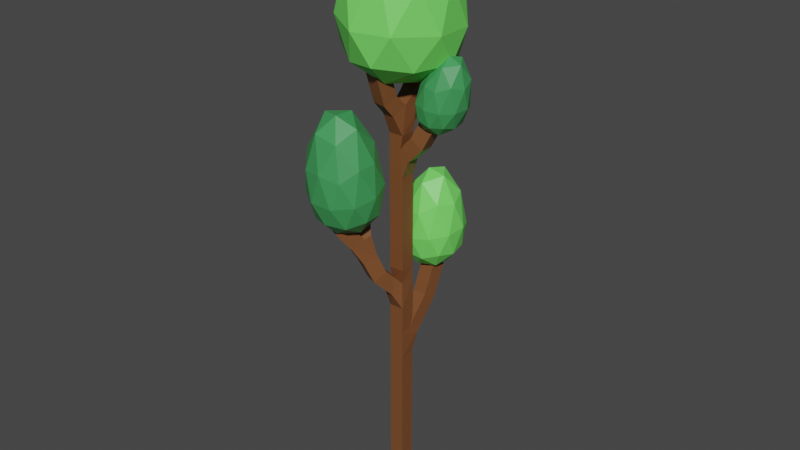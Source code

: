 # Source: TolBoi3.blend  (saved by Blender 2.91.10; exported with 4.5.12 LTS)
import bpy
from mathutils import Matrix  # noqa: F401  (used for matrix-valued properties, if any)

bpy.ops.wm.read_factory_settings(use_empty=True)
scene = bpy.context.scene
scene.name = 'Scene'

# ---- collections
col_collection = bpy.data.collections.new('Collection'); scene.collection.children.link(col_collection)

# ---- materials (node trees are filled in below, after node groups)
mat_material_003 = bpy.data.materials.new('Material.003')
mat_material_003.use_transparent_shadow = False
mat_material_001 = bpy.data.materials.new('Material.001')
mat_material_001.use_transparent_shadow = False
mat_material_002 = bpy.data.materials.new('Material.002')
mat_material_002.use_transparent_shadow = False

# ---- material node trees
mat_material_003.use_nodes = True; mat_material_003.node_tree.nodes.clear()
_N = mat_material_003.node_tree.nodes; _L = mat_material_003.node_tree.links
n0 = _N.new('ShaderNodeBsdfPrincipled'); n0.name = 'Principled BSDF'; n0.location = (10, 300)
n0.distribution = 'GGX'
n0.subsurface_method = 'BURLEY'
n0.inputs[0].default_value = (0.1917, 0.07093, 0.02366, 1.0)
n0.inputs[3].default_value = 1.45
n0.inputs[27].default_value = (0.0, 0.0, 0.0, 1.0)
n0.inputs[28].default_value = 1.0
n1 = _N.new('ShaderNodeOutputMaterial'); n1.name = 'Material Output'; n1.location = (300, 300)
_L.new(n0.outputs[0], n1.inputs[0])
n1.is_active_output = True
mat_material_001.use_nodes = True; mat_material_001.node_tree.nodes.clear()
_N = mat_material_001.node_tree.nodes; _L = mat_material_001.node_tree.links
n0 = _N.new('ShaderNodeBsdfPrincipled'); n0.name = 'Principled BSDF'; n0.location = (10, 300)
n0.distribution = 'GGX'
n0.subsurface_method = 'BURLEY'
n0.inputs[0].default_value = (0.1754, 0.8, 0.1248, 1.0)
n0.inputs[3].default_value = 1.45
n0.inputs[27].default_value = (0.0, 0.0, 0.0, 1.0)
n0.inputs[28].default_value = 1.0
n1 = _N.new('ShaderNodeOutputMaterial'); n1.name = 'Material Output'; n1.location = (300, 300)
_L.new(n0.outputs[0], n1.inputs[0])
n1.is_active_output = True
mat_material_002.use_nodes = True; mat_material_002.node_tree.nodes.clear()
_N = mat_material_002.node_tree.nodes; _L = mat_material_002.node_tree.links
n0 = _N.new('ShaderNodeBsdfPrincipled'); n0.name = 'Principled BSDF'; n0.location = (10, 300)
n0.distribution = 'GGX'
n0.subsurface_method = 'BURLEY'
n0.inputs[0].default_value = (0.04984, 0.3097, 0.09101, 1.0)
n0.inputs[3].default_value = 1.45
n0.inputs[27].default_value = (0.0, 0.0, 0.0, 1.0)
n0.inputs[28].default_value = 1.0
n1 = _N.new('ShaderNodeOutputMaterial'); n1.name = 'Material Output'; n1.location = (300, 300)
_L.new(n0.outputs[0], n1.inputs[0])
n1.is_active_output = True

# ---- world
world_world = bpy.data.worlds.new('World'); scene.world = world_world
world_world.use_nodes = True; world_world.node_tree.nodes.clear()
_N = world_world.node_tree.nodes; _L = world_world.node_tree.links
n0 = _N.new('ShaderNodeOutputWorld'); n0.name = 'World Output'; n0.location = (300, 300)
n1 = _N.new('ShaderNodeBackground'); n1.name = 'Background'; n1.location = (10, 300)
n1.inputs[0].default_value = (0.05088, 0.05088, 0.05088, 1.0)
_L.new(n1.outputs[0], n0.inputs[0])
n0.is_active_output = True
world_world.color = (0.05088, 0.05088, 0.05088)
world_world.use_sun_shadow = False
world_world.sun_shadow_jitter_overblur = 0.0

# ---- meshes
me_cube_002 = bpy.data.meshes.new('Cube.002')
me_cube_002.from_pydata([(0.0, 0.0, 0.0), (0.0, 0.0, 5.501), (0.1068, 1.023, 6.835), (0.1273, 1.475, 7.89), (-0.5897, -1.159, 9.144), (-0.3257, -0.8042, 8.194), (0.0, 0.0, 7.339), (-0.8819, -1.782, 9.997), (-0.8338, -0.9497, 10.49), (0.0, 0.0, 11.91), (0.7286, 0.02409, 12.65), (0.9898, 0.1215, 13.22), (0.0, 0.0, 13.26), (-0.1289, -0.5801, 13.97), (-0.15, -0.8819, 14.95), (0.04661, 0.6122, 14.16), (0.1354, 0.7083, 14.97)], [(0, 1), (1, 2), (2, 3), (5, 4), (6, 5), (4, 7), (4, 8), (6, 9), (9, 10), (10, 11), (9, 12), (12, 13), (13, 14), (12, 15), (15, 16), (1, 6)], [])
_uv = me_cube_002.uv_layers.new(name='UVMap')
_uv.uv.foreach_set('vector', [])
me_cube_002.materials.append(mat_material_003)
me_cube_002.use_remesh_preserve_volume = False
me_cube_002.use_remesh_preserve_attributes = False
me_cube_002.use_mirror_vertex_groups = False
me_cube_002.update()
me_icosphere_008 = bpy.data.meshes.new('Icosphere.008')
me_icosphere_008.from_pydata([(0.08355, 1.436, 7.773), (0.8015, 0.8877, 8.508), (-0.2302, 0.5729, 8.427), (-0.8379, 1.44, 8.392), (-0.1663, 2.334, 8.393), (0.8785, 1.989, 8.498), (0.2355, 0.5496, 9.916), (-0.7446, 0.9002, 9.674), (-0.7331, 1.996, 9.763), (0.3638, 2.405, 10.04), (0.9731, 1.418, 10.17), (-0.05837, 1.426, 11.14), (-0.09575, 0.9281, 7.945), (0.5087, 1.117, 7.972), (0.3204, 0.6104, 8.362), (0.9666, 1.422, 8.428), (0.5347, 1.753, 7.96), (-0.4539, 1.437, 7.927), (-0.6361, 0.9303, 8.308), (-0.06655, 1.952, 7.928), (-0.612, 1.954, 8.298), (0.4075, 2.299, 8.314), (1.038, 1.091, 9.234), (1.102, 1.74, 9.3), (0.01548, 0.4148, 9.06), (0.6214, 0.5981, 9.136), (-0.9234, 1.126, 8.965), (-0.5691, 0.6146, 8.997), (-0.5165, 2.301, 8.994), (-0.9111, 1.763, 8.972), (0.7776, 2.352, 9.126), (0.1441, 2.556, 9.005), (0.6905, 0.8979, 10.24), (-0.314, 0.6001, 9.926), (-0.8747, 1.442, 9.824), (-0.2686, 2.315, 10.11), (0.7844, 1.973, 10.4), (0.079, 0.8951, 10.83), (0.5358, 1.42, 11.03), (-0.5031, 1.108, 10.58), (-0.5048, 1.749, 10.75), (0.1424, 1.961, 11.05)], [], [(0, 13, 12), (1, 13, 15), (0, 12, 17), (0, 17, 19), (0, 19, 16), (1, 15, 22), (2, 14, 24), (3, 18, 26), (4, 20, 28), (5, 21, 30), (1, 22, 25), (2, 24, 27), (3, 26, 29), (4, 28, 31), (5, 30, 23), (6, 32, 37), (7, 33, 39), (8, 34, 40), (9, 35, 41), (10, 36, 38), (38, 41, 11), (38, 36, 41), (36, 9, 41), (41, 40, 11), (41, 35, 40), (35, 8, 40), (40, 39, 11), (40, 34, 39), (34, 7, 39), (39, 37, 11), (39, 33, 37), (33, 6, 37), (37, 38, 11), (37, 32, 38), (32, 10, 38), (23, 36, 10), (23, 30, 36), (30, 9, 36), (31, 35, 9), (31, 28, 35), (28, 8, 35), (29, 34, 8), (29, 26, 34), (26, 7, 34), (27, 33, 7), (27, 24, 33), (24, 6, 33), (25, 32, 6), (25, 22, 32), (22, 10, 32), (30, 31, 9), (30, 21, 31), (21, 4, 31), (28, 29, 8), (28, 20, 29), (20, 3, 29), (26, 27, 7), (26, 18, 27), (18, 2, 27), (24, 25, 6), (24, 14, 25), (14, 1, 25), (22, 23, 10), (22, 15, 23), (15, 5, 23), (16, 21, 5), (16, 19, 21), (19, 4, 21), (19, 20, 4), (19, 17, 20), (17, 3, 20), (17, 18, 3), (17, 12, 18), (12, 2, 18), (15, 16, 5), (15, 13, 16), (13, 0, 16), (12, 14, 2), (12, 13, 14), (13, 1, 14)])
_uv = me_icosphere_008.uv_layers.new(name='UVMap')
_uv.uv.foreach_set('vector', [0.8182, 0.0, 0.7727, 0.07873, 0.8636, 0.07873, 0.7273, 0.1575, 0.6818, 0.07873, 0.6364, 0.1575, 0.09091, 0.0, 0.04545, 0.07873, 0.1364, 0.07873, 0.2727, 0.0, 0.2273, 0.07873, 0.3182, 0.07873, 0.4545, 0.0, 0.4091, 0.07873, 0.5, 0.07873, 0.7273, 0.1575, 0.6364, 0.1575, 0.6818, 0.2362, 0.9091, 0.1575, 0.8182, 0.1575, 0.8636, 0.2362, 0.1818, 0.1575, 0.09091, 0.1575, 0.1364, 0.2362, 0.3636, 0.1575, 0.2727, 0.1575, 0.3182, 0.2362, 0.5455, 0.1575, 0.4545, 0.1575, 0.5, 0.2362, 0.7273, 0.1575, 0.6818, 0.2362, 0.7727, 0.2362, 0.9091, 0.1575, 0.8636, 0.2362, 0.9545, 0.2362, 0.1818, 0.1575, 0.1364, 0.2362, 0.2273, 0.2362, 0.3636, 0.1575, 0.3182, 0.2362, 0.4091, 0.2362, 0.5455, 0.1575, 0.5, 0.2362, 0.5909, 0.2362, 0.8182, 0.3149, 0.7273, 0.3149, 0.7727, 0.3937, 1.0, 0.3149, 0.9091, 0.3149, 0.9545, 0.3937, 0.2727, 0.3149, 0.1818, 0.3149, 0.2273, 0.3937, 0.4545, 0.3149, 0.3636, 0.3149, 0.4091, 0.3937, 0.6364, 0.3149, 0.5455, 0.3149, 0.5909, 0.3937, 0.5909, 0.3937, 0.5, 0.3937, 0.5455, 0.4724, 0.5909, 0.3937, 0.5455, 0.3149, 0.5, 0.3937, 0.5455, 0.3149, 0.4545, 0.3149, 0.5, 0.3937, 0.4091, 0.3937, 0.3182, 0.3937, 0.3636, 0.4724, 0.4091, 0.3937, 0.3636, 0.3149, 0.3182, 0.3937, 0.3636, 0.3149, 0.2727, 0.3149, 0.3182, 0.3937, 0.2273, 0.3937, 0.1364, 0.3937, 0.1818, 0.4724, 0.2273, 0.3937, 0.1818, 0.3149, 0.1364, 0.3937, 0.1818, 0.3149, 0.09091, 0.3149, 0.1364, 0.3937, 0.9545, 0.3937, 0.8636, 0.3937, 0.9091, 0.4724, 0.9545, 0.3937, 0.9091, 0.3149, 0.8636, 0.3937, 0.9091, 0.3149, 0.8182, 0.3149, 0.8636, 0.3937, 0.7727, 0.3937, 0.6818, 0.3937, 0.7273, 0.4724, 0.7727, 0.3937, 0.7273, 0.3149, 0.6818, 0.3937, 0.7273, 0.3149, 0.6364, 0.3149, 0.6818, 0.3937, 0.5909, 0.2362, 0.5455, 0.3149, 0.6364, 0.3149, 0.5909, 0.2362, 0.5, 0.2362, 0.5455, 0.3149, 0.5, 0.2362, 0.4545, 0.3149, 0.5455, 0.3149, 0.4091, 0.2362, 0.3636, 0.3149, 0.4545, 0.3149, 0.4091, 0.2362, 0.3182, 0.2362, 0.3636, 0.3149, 0.3182, 0.2362, 0.2727, 0.3149, 0.3636, 0.3149, 0.2273, 0.2362, 0.1818, 0.3149, 0.2727, 0.3149, 0.2273, 0.2362, 0.1364, 0.2362, 0.1818, 0.3149, 0.1364, 0.2362, 0.09091, 0.3149, 0.1818, 0.3149, 0.9545, 0.2362, 0.9091, 0.3149, 1.0, 0.3149, 0.9545, 0.2362, 0.8636, 0.2362, 0.9091, 0.3149, 0.8636, 0.2362, 0.8182, 0.3149, 0.9091, 0.3149, 0.7727, 0.2362, 0.7273, 0.3149, 0.8182, 0.3149, 0.7727, 0.2362, 0.6818, 0.2362, 0.7273, 0.3149, 0.6818, 0.2362, 0.6364, 0.3149, 0.7273, 0.3149, 0.5, 0.2362, 0.4091, 0.2362, 0.4545, 0.3149, 0.5, 0.2362, 0.4545, 0.1575, 0.4091, 0.2362, 0.4545, 0.1575, 0.3636, 0.1575, 0.4091, 0.2362, 0.3182, 0.2362, 0.2273, 0.2362, 0.2727, 0.3149, 0.3182, 0.2362, 0.2727, 0.1575, 0.2273, 0.2362, 0.2727, 0.1575, 0.1818, 0.1575, 0.2273, 0.2362, 0.1364, 0.2362, 0.04545, 0.2362, 0.09091, 0.3149, 0.1364, 0.2362, 0.09091, 0.1575, 0.04545, 0.2362, 0.09091, 0.1575, 0.0, 0.1575, 0.04545, 0.2362, 0.8636, 0.2362, 0.7727, 0.2362, 0.8182, 0.3149, 0.8636, 0.2362, 0.8182, 0.1575, 0.7727, 0.2362, 0.8182, 0.1575, 0.7273, 0.1575, 0.7727, 0.2362, 0.6818, 0.2362, 0.5909, 0.2362, 0.6364, 0.3149, 0.6818, 0.2362, 0.6364, 0.1575, 0.5909, 0.2362, 0.6364, 0.1575, 0.5455, 0.1575, 0.5909, 0.2362, 0.5, 0.07873, 0.4545, 0.1575, 0.5455, 0.1575, 0.5, 0.07873, 0.4091, 0.07873, 0.4545, 0.1575, 0.4091, 0.07873, 0.3636, 0.1575, 0.4545, 0.1575, 0.3182, 0.07873, 0.2727, 0.1575, 0.3636, 0.1575, 0.3182, 0.07873, 0.2273, 0.07873, 0.2727, 0.1575, 0.2273, 0.07873, 0.1818, 0.1575, 0.2727, 0.1575, 0.1364, 0.07873, 0.09091, 0.1575, 0.1818, 0.1575, 0.1364, 0.07873, 0.04545, 0.07873, 0.09091, 0.1575, 0.04545, 0.07873, 0.0, 0.1575, 0.09091, 0.1575, 0.6364, 0.1575, 0.5909, 0.07873, 0.5455, 0.1575, 0.6364, 0.1575, 0.6818, 0.07873, 0.5909, 0.07873, 0.6818, 0.07873, 0.6364, 0.0, 0.5909, 0.07873, 0.8636, 0.07873, 0.8182, 0.1575, 0.9091, 0.1575, 0.8636, 0.07873, 0.7727, 0.07873, 0.8182, 0.1575, 0.7727, 0.07873, 0.7273, 0.1575, 0.8182, 0.1575])
me_icosphere_008.materials.append(mat_material_001)
me_icosphere_008.use_remesh_fix_poles = True
me_icosphere_008.use_remesh_preserve_attributes = False
me_icosphere_008.use_mirror_vertex_groups = False
me_icosphere_008.update()
me_icosphere_009 = bpy.data.meshes.new('Icosphere.009')
me_icosphere_009.from_pydata([(-0.2137, 0.8381, 8.439), (0.5043, 0.2903, 9.174), (-0.5274, -0.02453, 9.093), (-1.135, 0.8424, 9.058), (-0.4635, 1.736, 9.059), (0.5812, 1.392, 9.164), (-0.0617, -0.04778, 10.58), (-1.042, 0.3028, 10.34), (-1.03, 1.399, 10.43), (0.06661, 1.807, 10.7), (0.6758, 0.8207, 10.83), (-0.3556, 0.8283, 11.8), (-0.393, 0.3307, 8.61), (0.2115, 0.5198, 8.638), (0.0232, 0.01301, 9.028), (0.6694, 0.8249, 9.094), (0.2375, 1.156, 8.626), (-0.7511, 0.8398, 8.593), (-0.9334, 0.3329, 8.974), (-0.3638, 1.355, 8.594), (-0.9093, 1.357, 8.964), (0.1102, 1.702, 8.98), (0.7404, 0.4932, 9.9), (0.8047, 1.143, 9.966), (-0.2817, -0.1826, 9.726), (0.3242, 0.0007489, 9.802), (-1.221, 0.5286, 9.631), (-0.8664, 0.01725, 9.663), (-0.8137, 1.704, 9.66), (-1.208, 1.165, 9.638), (0.4804, 1.755, 9.792), (-0.1531, 1.958, 9.671), (0.3933, 0.3005, 10.9), (-0.6113, 0.002742, 10.59), (-1.172, 0.8443, 10.49), (-0.5658, 1.718, 10.78), (0.4872, 1.376, 11.07), (-0.2182, 0.2977, 11.5), (0.2385, 0.8231, 11.69), (-0.8004, 0.5107, 11.25), (-0.802, 1.151, 11.41), (-0.1548, 1.363, 11.71)], [], [(0, 13, 12), (1, 13, 15), (0, 12, 17), (0, 17, 19), (0, 19, 16), (1, 15, 22), (2, 14, 24), (3, 18, 26), (4, 20, 28), (5, 21, 30), (1, 22, 25), (2, 24, 27), (3, 26, 29), (4, 28, 31), (5, 30, 23), (6, 32, 37), (7, 33, 39), (8, 34, 40), (9, 35, 41), (10, 36, 38), (38, 41, 11), (38, 36, 41), (36, 9, 41), (41, 40, 11), (41, 35, 40), (35, 8, 40), (40, 39, 11), (40, 34, 39), (34, 7, 39), (39, 37, 11), (39, 33, 37), (33, 6, 37), (37, 38, 11), (37, 32, 38), (32, 10, 38), (23, 36, 10), (23, 30, 36), (30, 9, 36), (31, 35, 9), (31, 28, 35), (28, 8, 35), (29, 34, 8), (29, 26, 34), (26, 7, 34), (27, 33, 7), (27, 24, 33), (24, 6, 33), (25, 32, 6), (25, 22, 32), (22, 10, 32), (30, 31, 9), (30, 21, 31), (21, 4, 31), (28, 29, 8), (28, 20, 29), (20, 3, 29), (26, 27, 7), (26, 18, 27), (18, 2, 27), (24, 25, 6), (24, 14, 25), (14, 1, 25), (22, 23, 10), (22, 15, 23), (15, 5, 23), (16, 21, 5), (16, 19, 21), (19, 4, 21), (19, 20, 4), (19, 17, 20), (17, 3, 20), (17, 18, 3), (17, 12, 18), (12, 2, 18), (15, 16, 5), (15, 13, 16), (13, 0, 16), (12, 14, 2), (12, 13, 14), (13, 1, 14)])
_uv = me_icosphere_009.uv_layers.new(name='UVMap')
_uv.uv.foreach_set('vector', [0.8182, 0.0, 0.7727, 0.07873, 0.8636, 0.07873, 0.7273, 0.1575, 0.6818, 0.07873, 0.6364, 0.1575, 0.09091, 0.0, 0.04545, 0.07873, 0.1364, 0.07873, 0.2727, 0.0, 0.2273, 0.07873, 0.3182, 0.07873, 0.4545, 0.0, 0.4091, 0.07873, 0.5, 0.07873, 0.7273, 0.1575, 0.6364, 0.1575, 0.6818, 0.2362, 0.9091, 0.1575, 0.8182, 0.1575, 0.8636, 0.2362, 0.1818, 0.1575, 0.09091, 0.1575, 0.1364, 0.2362, 0.3636, 0.1575, 0.2727, 0.1575, 0.3182, 0.2362, 0.5455, 0.1575, 0.4545, 0.1575, 0.5, 0.2362, 0.7273, 0.1575, 0.6818, 0.2362, 0.7727, 0.2362, 0.9091, 0.1575, 0.8636, 0.2362, 0.9545, 0.2362, 0.1818, 0.1575, 0.1364, 0.2362, 0.2273, 0.2362, 0.3636, 0.1575, 0.3182, 0.2362, 0.4091, 0.2362, 0.5455, 0.1575, 0.5, 0.2362, 0.5909, 0.2362, 0.8182, 0.3149, 0.7273, 0.3149, 0.7727, 0.3937, 1.0, 0.3149, 0.9091, 0.3149, 0.9545, 0.3937, 0.2727, 0.3149, 0.1818, 0.3149, 0.2273, 0.3937, 0.4545, 0.3149, 0.3636, 0.3149, 0.4091, 0.3937, 0.6364, 0.3149, 0.5455, 0.3149, 0.5909, 0.3937, 0.5909, 0.3937, 0.5, 0.3937, 0.5455, 0.4724, 0.5909, 0.3937, 0.5455, 0.3149, 0.5, 0.3937, 0.5455, 0.3149, 0.4545, 0.3149, 0.5, 0.3937, 0.4091, 0.3937, 0.3182, 0.3937, 0.3636, 0.4724, 0.4091, 0.3937, 0.3636, 0.3149, 0.3182, 0.3937, 0.3636, 0.3149, 0.2727, 0.3149, 0.3182, 0.3937, 0.2273, 0.3937, 0.1364, 0.3937, 0.1818, 0.4724, 0.2273, 0.3937, 0.1818, 0.3149, 0.1364, 0.3937, 0.1818, 0.3149, 0.09091, 0.3149, 0.1364, 0.3937, 0.9545, 0.3937, 0.8636, 0.3937, 0.9091, 0.4724, 0.9545, 0.3937, 0.9091, 0.3149, 0.8636, 0.3937, 0.9091, 0.3149, 0.8182, 0.3149, 0.8636, 0.3937, 0.7727, 0.3937, 0.6818, 0.3937, 0.7273, 0.4724, 0.7727, 0.3937, 0.7273, 0.3149, 0.6818, 0.3937, 0.7273, 0.3149, 0.6364, 0.3149, 0.6818, 0.3937, 0.5909, 0.2362, 0.5455, 0.3149, 0.6364, 0.3149, 0.5909, 0.2362, 0.5, 0.2362, 0.5455, 0.3149, 0.5, 0.2362, 0.4545, 0.3149, 0.5455, 0.3149, 0.4091, 0.2362, 0.3636, 0.3149, 0.4545, 0.3149, 0.4091, 0.2362, 0.3182, 0.2362, 0.3636, 0.3149, 0.3182, 0.2362, 0.2727, 0.3149, 0.3636, 0.3149, 0.2273, 0.2362, 0.1818, 0.3149, 0.2727, 0.3149, 0.2273, 0.2362, 0.1364, 0.2362, 0.1818, 0.3149, 0.1364, 0.2362, 0.09091, 0.3149, 0.1818, 0.3149, 0.9545, 0.2362, 0.9091, 0.3149, 1.0, 0.3149, 0.9545, 0.2362, 0.8636, 0.2362, 0.9091, 0.3149, 0.8636, 0.2362, 0.8182, 0.3149, 0.9091, 0.3149, 0.7727, 0.2362, 0.7273, 0.3149, 0.8182, 0.3149, 0.7727, 0.2362, 0.6818, 0.2362, 0.7273, 0.3149, 0.6818, 0.2362, 0.6364, 0.3149, 0.7273, 0.3149, 0.5, 0.2362, 0.4091, 0.2362, 0.4545, 0.3149, 0.5, 0.2362, 0.4545, 0.1575, 0.4091, 0.2362, 0.4545, 0.1575, 0.3636, 0.1575, 0.4091, 0.2362, 0.3182, 0.2362, 0.2273, 0.2362, 0.2727, 0.3149, 0.3182, 0.2362, 0.2727, 0.1575, 0.2273, 0.2362, 0.2727, 0.1575, 0.1818, 0.1575, 0.2273, 0.2362, 0.1364, 0.2362, 0.04545, 0.2362, 0.09091, 0.3149, 0.1364, 0.2362, 0.09091, 0.1575, 0.04545, 0.2362, 0.09091, 0.1575, 0.0, 0.1575, 0.04545, 0.2362, 0.8636, 0.2362, 0.7727, 0.2362, 0.8182, 0.3149, 0.8636, 0.2362, 0.8182, 0.1575, 0.7727, 0.2362, 0.8182, 0.1575, 0.7273, 0.1575, 0.7727, 0.2362, 0.6818, 0.2362, 0.5909, 0.2362, 0.6364, 0.3149, 0.6818, 0.2362, 0.6364, 0.1575, 0.5909, 0.2362, 0.6364, 0.1575, 0.5455, 0.1575, 0.5909, 0.2362, 0.5, 0.07873, 0.4545, 0.1575, 0.5455, 0.1575, 0.5, 0.07873, 0.4091, 0.07873, 0.4545, 0.1575, 0.4091, 0.07873, 0.3636, 0.1575, 0.4545, 0.1575, 0.3182, 0.07873, 0.2727, 0.1575, 0.3636, 0.1575, 0.3182, 0.07873, 0.2273, 0.07873, 0.2727, 0.1575, 0.2273, 0.07873, 0.1818, 0.1575, 0.2727, 0.1575, 0.1364, 0.07873, 0.09091, 0.1575, 0.1818, 0.1575, 0.1364, 0.07873, 0.04545, 0.07873, 0.09091, 0.1575, 0.04545, 0.07873, 0.0, 0.1575, 0.09091, 0.1575, 0.6364, 0.1575, 0.5909, 0.07873, 0.5455, 0.1575, 0.6364, 0.1575, 0.6818, 0.07873, 0.5909, 0.07873, 0.6818, 0.07873, 0.6364, 0.0, 0.5909, 0.07873, 0.8636, 0.07873, 0.8182, 0.1575, 0.9091, 0.1575, 0.8636, 0.07873, 0.7727, 0.07873, 0.8182, 0.1575, 0.7727, 0.07873, 0.7273, 0.1575, 0.8182, 0.1575])
me_icosphere_009.materials.append(mat_material_002)
me_icosphere_009.use_remesh_fix_poles = True
me_icosphere_009.use_remesh_preserve_attributes = False
me_icosphere_009.use_mirror_vertex_groups = False
me_icosphere_009.update()
me_icosphere_010 = bpy.data.meshes.new('Icosphere.010')
me_icosphere_010.from_pydata([(0.5026, 0.1735, 9.43), (1.293, -0.4129, 10.18), (0.134, -0.9008, 10.1), (-0.6472, 0.06815, 10.03), (0.2205, 1.393, 10.06), (1.445, 0.7936, 10.16), (0.6641, -0.9463, 11.76), (-0.3809, -0.5341, 11.55), (-0.3864, 0.8935, 11.58), (0.8903, 1.382, 11.88), (1.453, 0.1583, 11.9), (0.3791, 0.1795, 12.89), (0.2878, -0.4412, 9.599), (0.9847, -0.1682, 9.632), (0.7435, -0.7459, 10.03), (1.559, 0.1647, 10.08), (1.05, 0.542, 9.621), (-0.1369, 0.1289, 9.575), (-0.3343, -0.6097, 9.952), (0.326, 0.8191, 9.589), (-0.372, 0.872, 9.984), (0.8734, 1.205, 9.979), (1.519, -0.2014, 10.93), (1.607, 0.5158, 10.99), (0.4137, -1.048, 10.8), (1.06, -0.7717, 10.85), (-0.6617, -0.3488, 10.67), (-0.2286, -0.9616, 10.73), (-0.1761, 1.37, 10.72), (-0.7222, 0.5726, 10.69), (1.266, 1.226, 10.83), (0.5928, 1.585, 10.71), (1.133, -0.4595, 12.0), (0.115, -0.9025, 11.89), (-0.593, 0.1677, 11.65), (0.2332, 1.318, 12.01), (1.314, 0.7941, 12.15), (0.5045, -0.4579, 12.62), (0.9903, 0.1673, 12.76), (-0.1008, -0.2266, 12.43), (-0.08206, 0.5643, 12.54), (0.609, 0.7856, 12.8)], [], [(0, 13, 12), (1, 13, 15), (0, 12, 17), (0, 17, 19), (0, 19, 16), (1, 15, 22), (2, 14, 24), (3, 18, 26), (4, 20, 28), (5, 21, 30), (1, 22, 25), (2, 24, 27), (3, 26, 29), (4, 28, 31), (5, 30, 23), (6, 32, 37), (7, 33, 39), (8, 34, 40), (9, 35, 41), (10, 36, 38), (38, 41, 11), (38, 36, 41), (36, 9, 41), (41, 40, 11), (41, 35, 40), (35, 8, 40), (40, 39, 11), (40, 34, 39), (34, 7, 39), (39, 37, 11), (39, 33, 37), (33, 6, 37), (37, 38, 11), (37, 32, 38), (32, 10, 38), (23, 36, 10), (23, 30, 36), (30, 9, 36), (31, 35, 9), (31, 28, 35), (28, 8, 35), (29, 34, 8), (29, 26, 34), (26, 7, 34), (27, 33, 7), (27, 24, 33), (24, 6, 33), (25, 32, 6), (25, 22, 32), (22, 10, 32), (30, 31, 9), (30, 21, 31), (21, 4, 31), (28, 29, 8), (28, 20, 29), (20, 3, 29), (26, 27, 7), (26, 18, 27), (18, 2, 27), (24, 25, 6), (24, 14, 25), (14, 1, 25), (22, 23, 10), (22, 15, 23), (15, 5, 23), (16, 21, 5), (16, 19, 21), (19, 4, 21), (19, 20, 4), (19, 17, 20), (17, 3, 20), (17, 18, 3), (17, 12, 18), (12, 2, 18), (15, 16, 5), (15, 13, 16), (13, 0, 16), (12, 14, 2), (12, 13, 14), (13, 1, 14)])
_uv = me_icosphere_010.uv_layers.new(name='UVMap')
_uv.uv.foreach_set('vector', [0.8182, 0.0, 0.7727, 0.07873, 0.8636, 0.07873, 0.7273, 0.1575, 0.6818, 0.07873, 0.6364, 0.1575, 0.09091, 0.0, 0.04545, 0.07873, 0.1364, 0.07873, 0.2727, 0.0, 0.2273, 0.07873, 0.3182, 0.07873, 0.4545, 0.0, 0.4091, 0.07873, 0.5, 0.07873, 0.7273, 0.1575, 0.6364, 0.1575, 0.6818, 0.2362, 0.9091, 0.1575, 0.8182, 0.1575, 0.8636, 0.2362, 0.1818, 0.1575, 0.09091, 0.1575, 0.1364, 0.2362, 0.3636, 0.1575, 0.2727, 0.1575, 0.3182, 0.2362, 0.5455, 0.1575, 0.4545, 0.1575, 0.5, 0.2362, 0.7273, 0.1575, 0.6818, 0.2362, 0.7727, 0.2362, 0.9091, 0.1575, 0.8636, 0.2362, 0.9545, 0.2362, 0.1818, 0.1575, 0.1364, 0.2362, 0.2273, 0.2362, 0.3636, 0.1575, 0.3182, 0.2362, 0.4091, 0.2362, 0.5455, 0.1575, 0.5, 0.2362, 0.5909, 0.2362, 0.8182, 0.3149, 0.7273, 0.3149, 0.7727, 0.3937, 1.0, 0.3149, 0.9091, 0.3149, 0.9545, 0.3937, 0.2727, 0.3149, 0.1818, 0.3149, 0.2273, 0.3937, 0.4545, 0.3149, 0.3636, 0.3149, 0.4091, 0.3937, 0.6364, 0.3149, 0.5455, 0.3149, 0.5909, 0.3937, 0.5909, 0.3937, 0.5, 0.3937, 0.5455, 0.4724, 0.5909, 0.3937, 0.5455, 0.3149, 0.5, 0.3937, 0.5455, 0.3149, 0.4545, 0.3149, 0.5, 0.3937, 0.4091, 0.3937, 0.3182, 0.3937, 0.3636, 0.4724, 0.4091, 0.3937, 0.3636, 0.3149, 0.3182, 0.3937, 0.3636, 0.3149, 0.2727, 0.3149, 0.3182, 0.3937, 0.2273, 0.3937, 0.1364, 0.3937, 0.1818, 0.4724, 0.2273, 0.3937, 0.1818, 0.3149, 0.1364, 0.3937, 0.1818, 0.3149, 0.09091, 0.3149, 0.1364, 0.3937, 0.9545, 0.3937, 0.8636, 0.3937, 0.9091, 0.4724, 0.9545, 0.3937, 0.9091, 0.3149, 0.8636, 0.3937, 0.9091, 0.3149, 0.8182, 0.3149, 0.8636, 0.3937, 0.7727, 0.3937, 0.6818, 0.3937, 0.7273, 0.4724, 0.7727, 0.3937, 0.7273, 0.3149, 0.6818, 0.3937, 0.7273, 0.3149, 0.6364, 0.3149, 0.6818, 0.3937, 0.5909, 0.2362, 0.5455, 0.3149, 0.6364, 0.3149, 0.5909, 0.2362, 0.5, 0.2362, 0.5455, 0.3149, 0.5, 0.2362, 0.4545, 0.3149, 0.5455, 0.3149, 0.4091, 0.2362, 0.3636, 0.3149, 0.4545, 0.3149, 0.4091, 0.2362, 0.3182, 0.2362, 0.3636, 0.3149, 0.3182, 0.2362, 0.2727, 0.3149, 0.3636, 0.3149, 0.2273, 0.2362, 0.1818, 0.3149, 0.2727, 0.3149, 0.2273, 0.2362, 0.1364, 0.2362, 0.1818, 0.3149, 0.1364, 0.2362, 0.09091, 0.3149, 0.1818, 0.3149, 0.9545, 0.2362, 0.9091, 0.3149, 1.0, 0.3149, 0.9545, 0.2362, 0.8636, 0.2362, 0.9091, 0.3149, 0.8636, 0.2362, 0.8182, 0.3149, 0.9091, 0.3149, 0.7727, 0.2362, 0.7273, 0.3149, 0.8182, 0.3149, 0.7727, 0.2362, 0.6818, 0.2362, 0.7273, 0.3149, 0.6818, 0.2362, 0.6364, 0.3149, 0.7273, 0.3149, 0.5, 0.2362, 0.4091, 0.2362, 0.4545, 0.3149, 0.5, 0.2362, 0.4545, 0.1575, 0.4091, 0.2362, 0.4545, 0.1575, 0.3636, 0.1575, 0.4091, 0.2362, 0.3182, 0.2362, 0.2273, 0.2362, 0.2727, 0.3149, 0.3182, 0.2362, 0.2727, 0.1575, 0.2273, 0.2362, 0.2727, 0.1575, 0.1818, 0.1575, 0.2273, 0.2362, 0.1364, 0.2362, 0.04545, 0.2362, 0.09091, 0.3149, 0.1364, 0.2362, 0.09091, 0.1575, 0.04545, 0.2362, 0.09091, 0.1575, 0.0, 0.1575, 0.04545, 0.2362, 0.8636, 0.2362, 0.7727, 0.2362, 0.8182, 0.3149, 0.8636, 0.2362, 0.8182, 0.1575, 0.7727, 0.2362, 0.8182, 0.1575, 0.7273, 0.1575, 0.7727, 0.2362, 0.6818, 0.2362, 0.5909, 0.2362, 0.6364, 0.3149, 0.6818, 0.2362, 0.6364, 0.1575, 0.5909, 0.2362, 0.6364, 0.1575, 0.5455, 0.1575, 0.5909, 0.2362, 0.5, 0.07873, 0.4545, 0.1575, 0.5455, 0.1575, 0.5, 0.07873, 0.4091, 0.07873, 0.4545, 0.1575, 0.4091, 0.07873, 0.3636, 0.1575, 0.4545, 0.1575, 0.3182, 0.07873, 0.2727, 0.1575, 0.3636, 0.1575, 0.3182, 0.07873, 0.2273, 0.07873, 0.2727, 0.1575, 0.2273, 0.07873, 0.1818, 0.1575, 0.2727, 0.1575, 0.1364, 0.07873, 0.09091, 0.1575, 0.1818, 0.1575, 0.1364, 0.07873, 0.04545, 0.07873, 0.09091, 0.1575, 0.04545, 0.07873, 0.0, 0.1575, 0.09091, 0.1575, 0.6364, 0.1575, 0.5909, 0.07873, 0.5455, 0.1575, 0.6364, 0.1575, 0.6818, 0.07873, 0.5909, 0.07873, 0.6818, 0.07873, 0.6364, 0.0, 0.5909, 0.07873, 0.8636, 0.07873, 0.8182, 0.1575, 0.9091, 0.1575, 0.8636, 0.07873, 0.7727, 0.07873, 0.8182, 0.1575, 0.7727, 0.07873, 0.7273, 0.1575, 0.8182, 0.1575])
me_icosphere_010.materials.append(mat_material_001)
me_icosphere_010.use_remesh_fix_poles = True
me_icosphere_010.use_remesh_preserve_attributes = False
me_icosphere_010.use_mirror_vertex_groups = False
me_icosphere_010.update()
me_icosphere_011 = bpy.data.meshes.new('Icosphere.011')
me_icosphere_011.from_pydata([(-2.917, 0.262, 17.45), (-2.199, -0.2859, 18.18), (-3.231, -0.6006, 18.1), (-3.839, 0.2663, 18.07), (-3.167, 1.16, 18.07), (-2.122, 0.8158, 18.17), (-2.765, -0.6239, 19.59), (-3.745, -0.2733, 19.35), (-3.734, 0.8227, 19.44), (-2.637, 1.231, 19.71), (-2.028, 0.2446, 19.84), (-3.059, 0.2522, 20.81), (-3.097, -0.2454, 17.62), (-2.492, -0.05633, 17.65), (-2.68, -0.5631, 18.04), (-2.034, 0.2488, 18.1), (-2.466, 0.5799, 17.63), (-3.455, 0.2637, 17.6), (-3.637, -0.2432, 17.98), (-3.067, 0.7784, 17.6), (-3.613, 0.7807, 17.97), (-2.593, 1.125, 17.99), (-1.963, -0.08296, 18.91), (-1.899, 0.5664, 18.97), (-2.985, -0.7587, 18.74), (-2.379, -0.5754, 18.81), (-3.924, -0.04752, 18.64), (-3.57, -0.5589, 18.67), (-3.517, 1.128, 18.67), (-3.912, 0.5891, 18.65), (-2.223, 1.179, 18.8), (-2.857, 1.382, 18.68), (-2.31, -0.2756, 19.91), (-3.315, -0.5734, 19.6), (-3.875, 0.2682, 19.5), (-3.269, 1.142, 19.79), (-2.216, 0.7998, 20.07), (-2.922, -0.2784, 20.5), (-2.465, 0.247, 20.7), (-3.504, -0.06544, 20.26), (-3.506, 0.5751, 20.42), (-2.858, 0.7872, 20.72)], [], [(0, 13, 12), (1, 13, 15), (0, 12, 17), (0, 17, 19), (0, 19, 16), (1, 15, 22), (2, 14, 24), (3, 18, 26), (4, 20, 28), (5, 21, 30), (1, 22, 25), (2, 24, 27), (3, 26, 29), (4, 28, 31), (5, 30, 23), (6, 32, 37), (7, 33, 39), (8, 34, 40), (9, 35, 41), (10, 36, 38), (38, 41, 11), (38, 36, 41), (36, 9, 41), (41, 40, 11), (41, 35, 40), (35, 8, 40), (40, 39, 11), (40, 34, 39), (34, 7, 39), (39, 37, 11), (39, 33, 37), (33, 6, 37), (37, 38, 11), (37, 32, 38), (32, 10, 38), (23, 36, 10), (23, 30, 36), (30, 9, 36), (31, 35, 9), (31, 28, 35), (28, 8, 35), (29, 34, 8), (29, 26, 34), (26, 7, 34), (27, 33, 7), (27, 24, 33), (24, 6, 33), (25, 32, 6), (25, 22, 32), (22, 10, 32), (30, 31, 9), (30, 21, 31), (21, 4, 31), (28, 29, 8), (28, 20, 29), (20, 3, 29), (26, 27, 7), (26, 18, 27), (18, 2, 27), (24, 25, 6), (24, 14, 25), (14, 1, 25), (22, 23, 10), (22, 15, 23), (15, 5, 23), (16, 21, 5), (16, 19, 21), (19, 4, 21), (19, 20, 4), (19, 17, 20), (17, 3, 20), (17, 18, 3), (17, 12, 18), (12, 2, 18), (15, 16, 5), (15, 13, 16), (13, 0, 16), (12, 14, 2), (12, 13, 14), (13, 1, 14)])
_uv = me_icosphere_011.uv_layers.new(name='UVMap')
_uv.uv.foreach_set('vector', [0.8182, 0.0, 0.7727, 0.07873, 0.8636, 0.07873, 0.7273, 0.1575, 0.6818, 0.07873, 0.6364, 0.1575, 0.09091, 0.0, 0.04545, 0.07873, 0.1364, 0.07873, 0.2727, 0.0, 0.2273, 0.07873, 0.3182, 0.07873, 0.4545, 0.0, 0.4091, 0.07873, 0.5, 0.07873, 0.7273, 0.1575, 0.6364, 0.1575, 0.6818, 0.2362, 0.9091, 0.1575, 0.8182, 0.1575, 0.8636, 0.2362, 0.1818, 0.1575, 0.09091, 0.1575, 0.1364, 0.2362, 0.3636, 0.1575, 0.2727, 0.1575, 0.3182, 0.2362, 0.5455, 0.1575, 0.4545, 0.1575, 0.5, 0.2362, 0.7273, 0.1575, 0.6818, 0.2362, 0.7727, 0.2362, 0.9091, 0.1575, 0.8636, 0.2362, 0.9545, 0.2362, 0.1818, 0.1575, 0.1364, 0.2362, 0.2273, 0.2362, 0.3636, 0.1575, 0.3182, 0.2362, 0.4091, 0.2362, 0.5455, 0.1575, 0.5, 0.2362, 0.5909, 0.2362, 0.8182, 0.3149, 0.7273, 0.3149, 0.7727, 0.3937, 1.0, 0.3149, 0.9091, 0.3149, 0.9545, 0.3937, 0.2727, 0.3149, 0.1818, 0.3149, 0.2273, 0.3937, 0.4545, 0.3149, 0.3636, 0.3149, 0.4091, 0.3937, 0.6364, 0.3149, 0.5455, 0.3149, 0.5909, 0.3937, 0.5909, 0.3937, 0.5, 0.3937, 0.5455, 0.4724, 0.5909, 0.3937, 0.5455, 0.3149, 0.5, 0.3937, 0.5455, 0.3149, 0.4545, 0.3149, 0.5, 0.3937, 0.4091, 0.3937, 0.3182, 0.3937, 0.3636, 0.4724, 0.4091, 0.3937, 0.3636, 0.3149, 0.3182, 0.3937, 0.3636, 0.3149, 0.2727, 0.3149, 0.3182, 0.3937, 0.2273, 0.3937, 0.1364, 0.3937, 0.1818, 0.4724, 0.2273, 0.3937, 0.1818, 0.3149, 0.1364, 0.3937, 0.1818, 0.3149, 0.09091, 0.3149, 0.1364, 0.3937, 0.9545, 0.3937, 0.8636, 0.3937, 0.9091, 0.4724, 0.9545, 0.3937, 0.9091, 0.3149, 0.8636, 0.3937, 0.9091, 0.3149, 0.8182, 0.3149, 0.8636, 0.3937, 0.7727, 0.3937, 0.6818, 0.3937, 0.7273, 0.4724, 0.7727, 0.3937, 0.7273, 0.3149, 0.6818, 0.3937, 0.7273, 0.3149, 0.6364, 0.3149, 0.6818, 0.3937, 0.5909, 0.2362, 0.5455, 0.3149, 0.6364, 0.3149, 0.5909, 0.2362, 0.5, 0.2362, 0.5455, 0.3149, 0.5, 0.2362, 0.4545, 0.3149, 0.5455, 0.3149, 0.4091, 0.2362, 0.3636, 0.3149, 0.4545, 0.3149, 0.4091, 0.2362, 0.3182, 0.2362, 0.3636, 0.3149, 0.3182, 0.2362, 0.2727, 0.3149, 0.3636, 0.3149, 0.2273, 0.2362, 0.1818, 0.3149, 0.2727, 0.3149, 0.2273, 0.2362, 0.1364, 0.2362, 0.1818, 0.3149, 0.1364, 0.2362, 0.09091, 0.3149, 0.1818, 0.3149, 0.9545, 0.2362, 0.9091, 0.3149, 1.0, 0.3149, 0.9545, 0.2362, 0.8636, 0.2362, 0.9091, 0.3149, 0.8636, 0.2362, 0.8182, 0.3149, 0.9091, 0.3149, 0.7727, 0.2362, 0.7273, 0.3149, 0.8182, 0.3149, 0.7727, 0.2362, 0.6818, 0.2362, 0.7273, 0.3149, 0.6818, 0.2362, 0.6364, 0.3149, 0.7273, 0.3149, 0.5, 0.2362, 0.4091, 0.2362, 0.4545, 0.3149, 0.5, 0.2362, 0.4545, 0.1575, 0.4091, 0.2362, 0.4545, 0.1575, 0.3636, 0.1575, 0.4091, 0.2362, 0.3182, 0.2362, 0.2273, 0.2362, 0.2727, 0.3149, 0.3182, 0.2362, 0.2727, 0.1575, 0.2273, 0.2362, 0.2727, 0.1575, 0.1818, 0.1575, 0.2273, 0.2362, 0.1364, 0.2362, 0.04545, 0.2362, 0.09091, 0.3149, 0.1364, 0.2362, 0.09091, 0.1575, 0.04545, 0.2362, 0.09091, 0.1575, 0.0, 0.1575, 0.04545, 0.2362, 0.8636, 0.2362, 0.7727, 0.2362, 0.8182, 0.3149, 0.8636, 0.2362, 0.8182, 0.1575, 0.7727, 0.2362, 0.8182, 0.1575, 0.7273, 0.1575, 0.7727, 0.2362, 0.6818, 0.2362, 0.5909, 0.2362, 0.6364, 0.3149, 0.6818, 0.2362, 0.6364, 0.1575, 0.5909, 0.2362, 0.6364, 0.1575, 0.5455, 0.1575, 0.5909, 0.2362, 0.5, 0.07873, 0.4545, 0.1575, 0.5455, 0.1575, 0.5, 0.07873, 0.4091, 0.07873, 0.4545, 0.1575, 0.4091, 0.07873, 0.3636, 0.1575, 0.4545, 0.1575, 0.3182, 0.07873, 0.2727, 0.1575, 0.3636, 0.1575, 0.3182, 0.07873, 0.2273, 0.07873, 0.2727, 0.1575, 0.2273, 0.07873, 0.1818, 0.1575, 0.2727, 0.1575, 0.1364, 0.07873, 0.09091, 0.1575, 0.1818, 0.1575, 0.1364, 0.07873, 0.04545, 0.07873, 0.09091, 0.1575, 0.04545, 0.07873, 0.0, 0.1575, 0.09091, 0.1575, 0.6364, 0.1575, 0.5909, 0.07873, 0.5455, 0.1575, 0.6364, 0.1575, 0.6818, 0.07873, 0.5909, 0.07873, 0.6818, 0.07873, 0.6364, 0.0, 0.5909, 0.07873, 0.8636, 0.07873, 0.8182, 0.1575, 0.9091, 0.1575, 0.8636, 0.07873, 0.7727, 0.07873, 0.8182, 0.1575, 0.7727, 0.07873, 0.7273, 0.1575, 0.8182, 0.1575])
me_icosphere_011.materials.append(mat_material_002)
me_icosphere_011.use_remesh_fix_poles = True
me_icosphere_011.use_remesh_preserve_attributes = False
me_icosphere_011.use_mirror_vertex_groups = False
me_icosphere_011.update()

# ---- objects
ob_cube_002 = bpy.data.objects.new('Cube.002', me_cube_002)
ob_icosphere_008 = bpy.data.objects.new('Icosphere.008', me_icosphere_008)
ob_icosphere_009 = bpy.data.objects.new('Icosphere.009', me_icosphere_009)
ob_icosphere_010 = bpy.data.objects.new('Icosphere.010', me_icosphere_010)
ob_icosphere_011 = bpy.data.objects.new('Icosphere.011', me_icosphere_011)

# ---- transforms, parenting, visibility, modifiers, constraints
ob_cube_002.location = (8.475e-09, 0.01787, 8.344e-08)
ob_cube_002.scale = (0.7813, 0.7813, 0.7813)
ob_cube_002.lock_rotations_4d = False
ob_cube_002.empty_display_type = 'ARROWS'
ob_cube_002.lineart.crease_threshold = 0.0
_m = ob_cube_002.modifiers.new('Skin', 'SKIN')
ob_icosphere_008.location = (8.475e-09, 0.01787, 8.344e-08)
ob_icosphere_008.scale = (0.7813, 0.7813, 0.7813)
ob_icosphere_008.lineart.crease_threshold = 0.0
ob_icosphere_009.location = (5.504e-08, 0.01787, 8.344e-08)
ob_icosphere_009.rotation_euler = (0.0101, -0.1126, 1.593)
ob_icosphere_009.scale = (0.9171, 0.9171, 0.9171)
ob_icosphere_009.lineart.crease_threshold = 0.0
ob_icosphere_010.location = (2.012e-08, 0.01787, 8.285e-07)
ob_icosphere_010.rotation_euler = (0.02404, -0.04, 3.176)
ob_icosphere_010.scale = (1.185, 1.185, 1.185)
ob_icosphere_010.lineart.crease_threshold = 0.0
ob_icosphere_011.location = (1.016e-07, 0.01787, 8.285e-07)
ob_icosphere_011.rotation_euler = (-0.002493, 0.2498, -0.03382)
ob_icosphere_011.scale = (0.5773, 0.5773, 0.5773)
ob_icosphere_011.lineart.crease_threshold = 0.0

# ---- collection membership
col_collection.objects.link(ob_cube_002)
col_collection.objects.link(ob_icosphere_008)
col_collection.objects.link(ob_icosphere_009)
col_collection.objects.link(ob_icosphere_010)
col_collection.objects.link(ob_icosphere_011)

# ---- scene / render settings (as saved in the file)
scene.frame_start = 1; scene.frame_end = 250; scene.frame_set(1)
scene.render.engine = 'BLENDER_EEVEE_NEXT'
scene.cycles.use_denoising = False
scene.cycles.samples = 128
scene.cycles.sampling_pattern = 'TABULATED_SOBOL'
scene.cycles.use_adaptive_sampling = False
scene.cycles.use_light_tree = False
scene.view_settings.view_transform = 'Filmic'
bpy.context.view_layer.update()

# ---- added for rendering (the .blend has no active camera and no usable light): camera, sun
cam_auto = bpy.data.cameras.new('AutoCamera')
cam_auto.lens = 50.0
cam_auto.sensor_width = 36.0
cam_auto.clip_end = 1000.0
ob_auto_camera = bpy.data.objects.new('AutoCamera', cam_auto)
scene.collection.objects.link(ob_auto_camera)
ob_auto_camera.location = (15.2779, -18.3692, 19.8214)
ob_auto_camera.rotation_euler = (1.09748, -7.21219e-08, 0.694738)
scene.camera = ob_auto_camera
light_auto_sun = bpy.data.lights.new('AutoSun', 'SUN')
light_auto_sun.energy = 3.0
light_auto_sun.angle = 0.0523599
ob_auto_sun = bpy.data.objects.new('AutoSun', light_auto_sun)
scene.collection.objects.link(ob_auto_sun)
ob_auto_sun.rotation_euler = (0.872665, 0.174533, 0.523599)
bpy.context.view_layer.update()

